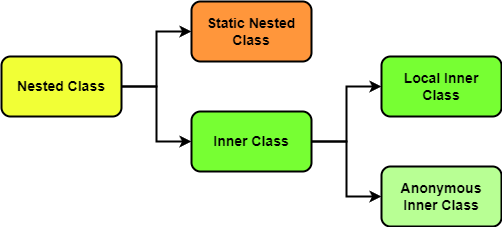

The diagram above was exported from draw.io. Its source (the exported page's mxGraphModel, read from the mxfile embedded in the PNG):
<mxGraphModel dx="792" dy="828" grid="1" gridSize="10" guides="1" tooltips="1" connect="1" arrows="1" fold="1" page="1" pageScale="1" pageWidth="827" pageHeight="1169" math="0" shadow="0">
  <root>
    <mxCell id="0" />
    <mxCell id="1" parent="0" />
    <mxCell id="L5Vj2eAiP6EfIPAflhwk-4" style="edgeStyle=orthogonalEdgeStyle;rounded=0;orthogonalLoop=1;jettySize=auto;html=1;strokeWidth=2;" edge="1" parent="1" source="L5Vj2eAiP6EfIPAflhwk-1" target="L5Vj2eAiP6EfIPAflhwk-3">
      <mxGeometry relative="1" as="geometry" />
    </mxCell>
    <mxCell id="L5Vj2eAiP6EfIPAflhwk-5" style="edgeStyle=orthogonalEdgeStyle;rounded=0;orthogonalLoop=1;jettySize=auto;html=1;strokeWidth=2;" edge="1" parent="1" source="L5Vj2eAiP6EfIPAflhwk-1" target="L5Vj2eAiP6EfIPAflhwk-2">
      <mxGeometry relative="1" as="geometry" />
    </mxCell>
    <mxCell id="L5Vj2eAiP6EfIPAflhwk-1" value="Nested Class" style="rounded=1;whiteSpace=wrap;html=1;fontStyle=1;fontSize=14;strokeWidth=2;fillColor=#F1FF36;" vertex="1" parent="1">
      <mxGeometry x="130" y="250" width="120" height="60" as="geometry" />
    </mxCell>
    <mxCell id="L5Vj2eAiP6EfIPAflhwk-8" style="edgeStyle=orthogonalEdgeStyle;rounded=0;orthogonalLoop=1;jettySize=auto;html=1;strokeWidth=2;" edge="1" parent="1" source="L5Vj2eAiP6EfIPAflhwk-2" target="L5Vj2eAiP6EfIPAflhwk-7">
      <mxGeometry relative="1" as="geometry" />
    </mxCell>
    <mxCell id="L5Vj2eAiP6EfIPAflhwk-9" style="edgeStyle=orthogonalEdgeStyle;rounded=0;orthogonalLoop=1;jettySize=auto;html=1;strokeWidth=2;" edge="1" parent="1" source="L5Vj2eAiP6EfIPAflhwk-2" target="L5Vj2eAiP6EfIPAflhwk-6">
      <mxGeometry relative="1" as="geometry" />
    </mxCell>
    <mxCell id="L5Vj2eAiP6EfIPAflhwk-2" value="Inner Class" style="rounded=1;whiteSpace=wrap;html=1;fontStyle=1;fontSize=14;strokeWidth=2;fillColor=#77FF33;" vertex="1" parent="1">
      <mxGeometry x="320" y="305" width="120" height="60" as="geometry" />
    </mxCell>
    <mxCell id="L5Vj2eAiP6EfIPAflhwk-3" value="Static Nested Class" style="rounded=1;whiteSpace=wrap;html=1;fontStyle=1;fontSize=14;strokeWidth=2;fillColor=#FF963B;" vertex="1" parent="1">
      <mxGeometry x="320" y="195" width="120" height="60" as="geometry" />
    </mxCell>
    <mxCell id="L5Vj2eAiP6EfIPAflhwk-6" value="Anonymous Inner Class" style="rounded=1;whiteSpace=wrap;html=1;fontStyle=1;fontSize=14;strokeWidth=2;fillColor=#B8FF94;" vertex="1" parent="1">
      <mxGeometry x="510" y="360" width="120" height="60" as="geometry" />
    </mxCell>
    <mxCell id="L5Vj2eAiP6EfIPAflhwk-7" value="Local Inner &lt;br&gt;Class" style="rounded=1;whiteSpace=wrap;html=1;fontStyle=1;fontSize=14;strokeWidth=2;fillColor=#77FF33;" vertex="1" parent="1">
      <mxGeometry x="510" y="250" width="120" height="60" as="geometry" />
    </mxCell>
  </root>
</mxGraphModel>